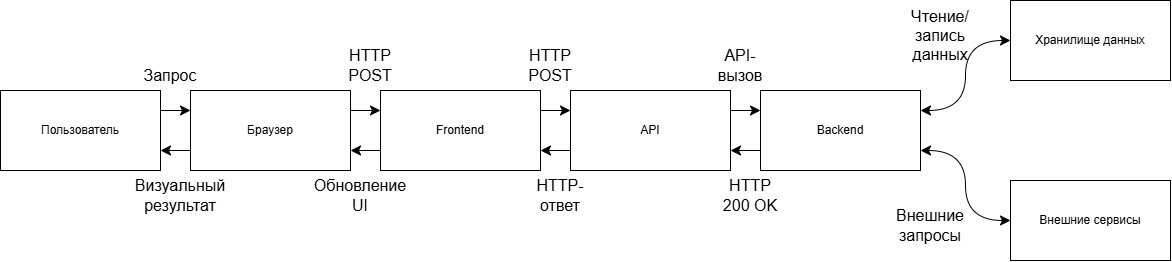

The diagram above was exported from draw.io. Its source (the exported page's mxGraphModel, read from the mxfile embedded in the PNG):
<mxGraphModel dx="2809" dy="1008" grid="1" gridSize="10" guides="1" tooltips="1" connect="1" arrows="1" fold="1" page="1" pageScale="1" pageWidth="827" pageHeight="1169" math="0" shadow="0">
  <root>
    <mxCell id="0" />
    <mxCell id="1" parent="0" />
    <mxCell id="UmPVN1BFqpgzrteVgbZ1-8" edge="1" parent="1" source="UmPVN1BFqpgzrteVgbZ1-1" style="edgeStyle=orthogonalEdgeStyle;curved=1;rounded=0;orthogonalLoop=1;jettySize=auto;html=1;exitX=1;exitY=0.25;exitDx=0;exitDy=0;entryX=0;entryY=0.25;entryDx=0;entryDy=0;fontSize=12;startSize=8;endSize=8;" target="UmPVN1BFqpgzrteVgbZ1-2">
      <mxGeometry relative="1" as="geometry" />
    </mxCell>
    <mxCell id="UmPVN1BFqpgzrteVgbZ1-1" parent="1" style="rounded=0;whiteSpace=wrap;html=1;" value="Пользователь" vertex="1">
      <mxGeometry height="80" width="160" x="-210" y="180" as="geometry" />
    </mxCell>
    <mxCell id="UmPVN1BFqpgzrteVgbZ1-10" edge="1" parent="1" source="UmPVN1BFqpgzrteVgbZ1-2" style="edgeStyle=orthogonalEdgeStyle;curved=1;rounded=0;orthogonalLoop=1;jettySize=auto;html=1;exitX=0;exitY=0.75;exitDx=0;exitDy=0;entryX=1;entryY=0.75;entryDx=0;entryDy=0;fontSize=12;startSize=8;endSize=8;" target="UmPVN1BFqpgzrteVgbZ1-1">
      <mxGeometry relative="1" as="geometry" />
    </mxCell>
    <mxCell id="UmPVN1BFqpgzrteVgbZ1-11" edge="1" parent="1" source="UmPVN1BFqpgzrteVgbZ1-2" style="edgeStyle=orthogonalEdgeStyle;curved=1;rounded=0;orthogonalLoop=1;jettySize=auto;html=1;exitX=1;exitY=0.25;exitDx=0;exitDy=0;entryX=0;entryY=0.25;entryDx=0;entryDy=0;fontSize=12;startSize=8;endSize=8;" target="UmPVN1BFqpgzrteVgbZ1-3">
      <mxGeometry relative="1" as="geometry" />
    </mxCell>
    <mxCell id="UmPVN1BFqpgzrteVgbZ1-2" parent="1" style="rounded=0;whiteSpace=wrap;html=1;" value="Браузер" vertex="1">
      <mxGeometry height="80" width="160" x="-20" y="180" as="geometry" />
    </mxCell>
    <mxCell id="UmPVN1BFqpgzrteVgbZ1-12" edge="1" parent="1" source="UmPVN1BFqpgzrteVgbZ1-3" style="edgeStyle=orthogonalEdgeStyle;curved=1;rounded=0;orthogonalLoop=1;jettySize=auto;html=1;exitX=1;exitY=0.25;exitDx=0;exitDy=0;entryX=0;entryY=0.25;entryDx=0;entryDy=0;fontSize=12;startSize=8;endSize=8;" target="UmPVN1BFqpgzrteVgbZ1-4">
      <mxGeometry relative="1" as="geometry" />
    </mxCell>
    <mxCell id="UmPVN1BFqpgzrteVgbZ1-18" edge="1" parent="1" source="UmPVN1BFqpgzrteVgbZ1-3" style="edgeStyle=orthogonalEdgeStyle;curved=1;rounded=0;orthogonalLoop=1;jettySize=auto;html=1;exitX=0;exitY=0.75;exitDx=0;exitDy=0;entryX=1;entryY=0.75;entryDx=0;entryDy=0;fontSize=12;startSize=8;endSize=8;" target="UmPVN1BFqpgzrteVgbZ1-2">
      <mxGeometry relative="1" as="geometry" />
    </mxCell>
    <mxCell id="UmPVN1BFqpgzrteVgbZ1-3" parent="1" style="rounded=0;whiteSpace=wrap;html=1;" value="Frontend" vertex="1">
      <mxGeometry height="80" width="160" x="170" y="180" as="geometry" />
    </mxCell>
    <mxCell id="UmPVN1BFqpgzrteVgbZ1-13" edge="1" parent="1" source="UmPVN1BFqpgzrteVgbZ1-4" style="edgeStyle=orthogonalEdgeStyle;curved=1;rounded=0;orthogonalLoop=1;jettySize=auto;html=1;exitX=1;exitY=0.25;exitDx=0;exitDy=0;entryX=0;entryY=0.25;entryDx=0;entryDy=0;fontSize=12;startSize=8;endSize=8;" target="UmPVN1BFqpgzrteVgbZ1-5">
      <mxGeometry relative="1" as="geometry" />
    </mxCell>
    <mxCell id="UmPVN1BFqpgzrteVgbZ1-17" edge="1" parent="1" source="UmPVN1BFqpgzrteVgbZ1-4" style="edgeStyle=orthogonalEdgeStyle;curved=1;rounded=0;orthogonalLoop=1;jettySize=auto;html=1;exitX=0;exitY=0.75;exitDx=0;exitDy=0;entryX=1;entryY=0.75;entryDx=0;entryDy=0;fontSize=12;startSize=8;endSize=8;" target="UmPVN1BFqpgzrteVgbZ1-3" value=" ">
      <mxGeometry relative="1" as="geometry" />
    </mxCell>
    <mxCell id="UmPVN1BFqpgzrteVgbZ1-4" parent="1" style="rounded=0;whiteSpace=wrap;html=1;" value="API" vertex="1">
      <mxGeometry height="80" width="160" x="360" y="180" as="geometry" />
    </mxCell>
    <mxCell id="UmPVN1BFqpgzrteVgbZ1-14" edge="1" parent="1" source="UmPVN1BFqpgzrteVgbZ1-5" style="edgeStyle=orthogonalEdgeStyle;curved=1;rounded=0;orthogonalLoop=1;jettySize=auto;html=1;exitX=1;exitY=0.25;exitDx=0;exitDy=0;entryX=0;entryY=0.5;entryDx=0;entryDy=0;fontSize=12;startSize=8;endSize=8;startArrow=classic;startFill=1;" target="UmPVN1BFqpgzrteVgbZ1-7">
      <mxGeometry relative="1" as="geometry" />
    </mxCell>
    <mxCell id="UmPVN1BFqpgzrteVgbZ1-15" edge="1" parent="1" source="UmPVN1BFqpgzrteVgbZ1-5" style="edgeStyle=orthogonalEdgeStyle;curved=1;rounded=0;orthogonalLoop=1;jettySize=auto;html=1;exitX=1;exitY=0.75;exitDx=0;exitDy=0;entryX=0;entryY=0.5;entryDx=0;entryDy=0;fontSize=12;startSize=8;endSize=8;startArrow=classic;startFill=1;" target="UmPVN1BFqpgzrteVgbZ1-6">
      <mxGeometry relative="1" as="geometry" />
    </mxCell>
    <mxCell id="UmPVN1BFqpgzrteVgbZ1-16" edge="1" parent="1" source="UmPVN1BFqpgzrteVgbZ1-5" style="edgeStyle=orthogonalEdgeStyle;curved=1;rounded=0;orthogonalLoop=1;jettySize=auto;html=1;exitX=0;exitY=0.75;exitDx=0;exitDy=0;entryX=1;entryY=0.75;entryDx=0;entryDy=0;fontSize=12;startSize=8;endSize=8;" target="UmPVN1BFqpgzrteVgbZ1-4">
      <mxGeometry relative="1" as="geometry" />
    </mxCell>
    <mxCell id="UmPVN1BFqpgzrteVgbZ1-5" parent="1" style="rounded=0;whiteSpace=wrap;html=1;" value="Backend" vertex="1">
      <mxGeometry height="80" width="160" x="550" y="180" as="geometry" />
    </mxCell>
    <mxCell id="UmPVN1BFqpgzrteVgbZ1-6" parent="1" style="rounded=0;whiteSpace=wrap;html=1;" value="Внешние сервисы" vertex="1">
      <mxGeometry height="80" width="160" x="800" y="270" as="geometry" />
    </mxCell>
    <mxCell id="UmPVN1BFqpgzrteVgbZ1-7" parent="1" style="rounded=0;whiteSpace=wrap;html=1;" value="Хранилище данных" vertex="1">
      <mxGeometry height="80" width="160" x="800" y="90" as="geometry" />
    </mxCell>
    <mxCell id="UmPVN1BFqpgzrteVgbZ1-19" parent="1" style="text;html=1;whiteSpace=wrap;strokeColor=none;fillColor=none;align=center;verticalAlign=middle;rounded=0;fontSize=16;" value="Запрос" vertex="1">
      <mxGeometry height="30" width="60" x="-70" y="150" as="geometry" />
    </mxCell>
    <mxCell id="UmPVN1BFqpgzrteVgbZ1-20" parent="1" style="text;html=1;whiteSpace=wrap;strokeColor=none;fillColor=none;align=center;verticalAlign=middle;rounded=0;fontSize=16;" value="HTTP&lt;div&gt;POST&lt;/div&gt;" vertex="1">
      <mxGeometry height="30" width="60" x="130" y="140" as="geometry" />
    </mxCell>
    <mxCell id="UmPVN1BFqpgzrteVgbZ1-22" parent="1" style="text;html=1;whiteSpace=wrap;strokeColor=none;fillColor=none;align=center;verticalAlign=middle;rounded=0;fontSize=16;" value="HTTP&lt;div&gt;POST&lt;/div&gt;" vertex="1">
      <mxGeometry height="30" width="60" x="310" y="140" as="geometry" />
    </mxCell>
    <mxCell id="UmPVN1BFqpgzrteVgbZ1-23" parent="1" style="text;html=1;whiteSpace=wrap;strokeColor=none;fillColor=none;align=center;verticalAlign=middle;rounded=0;fontSize=16;" value="API-вызов" vertex="1">
      <mxGeometry height="30" width="60" x="500" y="140" as="geometry" />
    </mxCell>
    <mxCell id="UmPVN1BFqpgzrteVgbZ1-24" parent="1" style="text;html=1;whiteSpace=wrap;strokeColor=none;fillColor=none;align=center;verticalAlign=middle;rounded=0;fontSize=16;" value="Чтение/&lt;div&gt;запись данных&lt;/div&gt;" vertex="1">
      <mxGeometry height="30" width="60" x="700" y="110" as="geometry" />
    </mxCell>
    <mxCell id="UmPVN1BFqpgzrteVgbZ1-25" parent="1" style="text;html=1;whiteSpace=wrap;strokeColor=none;fillColor=none;align=center;verticalAlign=middle;rounded=0;fontSize=16;" value="Внешние запросы" vertex="1">
      <mxGeometry height="30" width="60" x="690" y="300" as="geometry" />
    </mxCell>
    <mxCell id="UmPVN1BFqpgzrteVgbZ1-26" parent="1" style="text;html=1;whiteSpace=wrap;strokeColor=none;fillColor=none;align=center;verticalAlign=middle;rounded=0;fontSize=16;" value="HTTP&lt;div&gt;200 OK&lt;/div&gt;" vertex="1">
      <mxGeometry height="30" width="60" x="510" y="270" as="geometry" />
    </mxCell>
    <mxCell id="UmPVN1BFqpgzrteVgbZ1-27" parent="1" style="text;html=1;whiteSpace=wrap;strokeColor=none;fillColor=none;align=center;verticalAlign=middle;rounded=0;fontSize=16;" value="HTTP-ответ" vertex="1">
      <mxGeometry height="30" width="60" x="320" y="270" as="geometry" />
    </mxCell>
    <mxCell id="UmPVN1BFqpgzrteVgbZ1-28" parent="1" style="text;html=1;whiteSpace=wrap;strokeColor=none;fillColor=none;align=center;verticalAlign=middle;rounded=0;fontSize=16;" value="Обновление UI" vertex="1">
      <mxGeometry height="30" width="60" x="120" y="270" as="geometry" />
    </mxCell>
    <mxCell id="UmPVN1BFqpgzrteVgbZ1-29" parent="1" style="text;html=1;whiteSpace=wrap;strokeColor=none;fillColor=none;align=center;verticalAlign=middle;rounded=0;fontSize=16;" value="Визуальный результат" vertex="1">
      <mxGeometry height="30" width="60" x="-60" y="270" as="geometry" />
    </mxCell>
  </root>
</mxGraphModel>